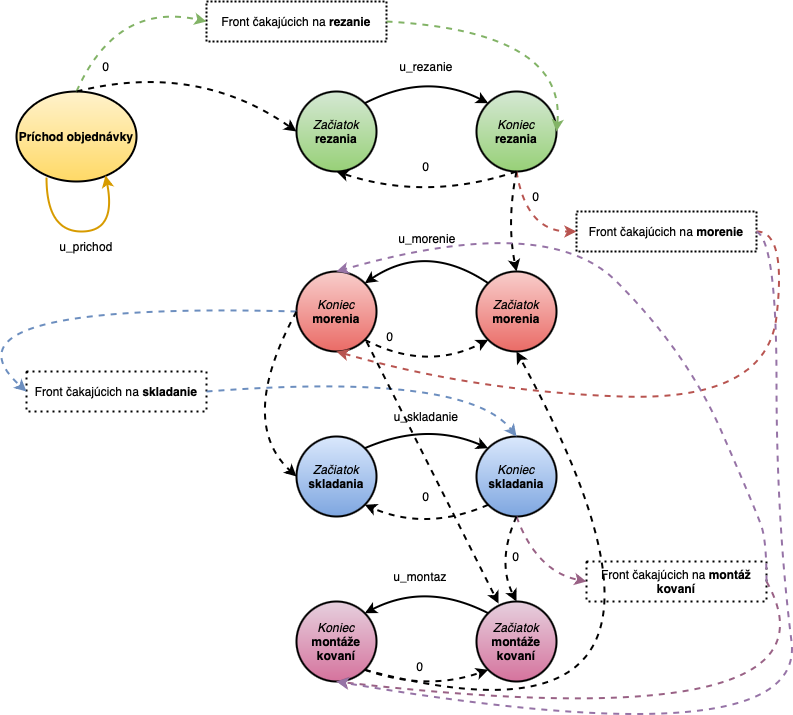

The diagram above was exported from draw.io. Its source (the exported page's mxGraphModel, read from the mxfile embedded in the PNG):
<mxGraphModel dx="1010" dy="675" grid="1" gridSize="10" guides="1" tooltips="1" connect="1" arrows="1" fold="1" page="1" pageScale="1" pageWidth="827" pageHeight="1169" math="0" shadow="0">
  <root>
    <mxCell id="0" />
    <mxCell id="1" parent="0" />
    <mxCell id="ExP0yfeotrht90dCuRNz-1" value="&lt;b&gt;Príchod objednávky&lt;/b&gt;" style="ellipse;whiteSpace=wrap;html=1;fillColor=#fff2cc;gradientColor=#ffd966;strokeColor=#000000;strokeWidth=2;" parent="1" vertex="1">
      <mxGeometry x="40" y="160" width="120" height="90" as="geometry" />
    </mxCell>
    <mxCell id="ExP0yfeotrht90dCuRNz-2" value="" style="curved=1;endArrow=classic;html=1;rounded=0;entryX=0.742;entryY=0.933;entryDx=0;entryDy=0;entryPerimeter=0;exitX=0.25;exitY=0.956;exitDx=0;exitDy=0;exitPerimeter=0;strokeWidth=2;fillColor=#ffcd28;gradientColor=#ffa500;strokeColor=#d79b00;" parent="1" source="ExP0yfeotrht90dCuRNz-1" target="ExP0yfeotrht90dCuRNz-1" edge="1">
      <mxGeometry width="50" height="50" relative="1" as="geometry">
        <mxPoint x="390" y="370" as="sourcePoint" />
        <mxPoint x="440" y="320" as="targetPoint" />
        <Array as="points">
          <mxPoint x="70" y="300" />
          <mxPoint x="140" y="300" />
        </Array>
      </mxGeometry>
    </mxCell>
    <mxCell id="ExP0yfeotrht90dCuRNz-3" value="u_prichod" style="text;html=1;align=center;verticalAlign=middle;whiteSpace=wrap;rounded=0;strokeWidth=1;" parent="1" vertex="1">
      <mxGeometry x="80" y="300" width="60" height="30" as="geometry" />
    </mxCell>
    <mxCell id="ExP0yfeotrht90dCuRNz-4" value="Front čakajúcich na &lt;b&gt;rezanie&lt;/b&gt;" style="rounded=0;whiteSpace=wrap;html=1;strokeWidth=2;dashed=1;dashPattern=1 1;" parent="1" vertex="1">
      <mxGeometry x="230" y="70" width="180" height="40" as="geometry" />
    </mxCell>
    <mxCell id="ExP0yfeotrht90dCuRNz-5" value="&lt;i&gt;Začiatok&lt;/i&gt; &lt;b&gt;rezania&lt;/b&gt;" style="ellipse;whiteSpace=wrap;html=1;aspect=fixed;strokeWidth=2;fillColor=#d5e8d4;gradientColor=#97d077;strokeColor=#000000;" parent="1" vertex="1">
      <mxGeometry x="320" y="160" width="80" height="80" as="geometry" />
    </mxCell>
    <mxCell id="ExP0yfeotrht90dCuRNz-8" value="&lt;i&gt;Koniec&lt;/i&gt; &lt;b&gt;rezania&lt;/b&gt;" style="ellipse;whiteSpace=wrap;html=1;aspect=fixed;strokeWidth=2;fillColor=#d5e8d4;gradientColor=#97d077;strokeColor=#000000;" parent="1" vertex="1">
      <mxGeometry x="500" y="160" width="80" height="80" as="geometry" />
    </mxCell>
    <mxCell id="ExP0yfeotrht90dCuRNz-9" value="0" style="text;html=1;align=center;verticalAlign=middle;whiteSpace=wrap;rounded=0;" parent="1" vertex="1">
      <mxGeometry x="100" y="120" width="60" height="30" as="geometry" />
    </mxCell>
    <mxCell id="ExP0yfeotrht90dCuRNz-12" value="u_rezanie" style="text;html=1;align=center;verticalAlign=middle;whiteSpace=wrap;rounded=0;" parent="1" vertex="1">
      <mxGeometry x="420" y="120" width="60" height="30" as="geometry" />
    </mxCell>
    <mxCell id="ExP0yfeotrht90dCuRNz-14" value="Front čakajúcich na &lt;b&gt;morenie&lt;/b&gt;" style="rounded=0;whiteSpace=wrap;html=1;strokeWidth=2;dashed=1;dashPattern=1 1;" parent="1" vertex="1">
      <mxGeometry x="600" y="280" width="180" height="40" as="geometry" />
    </mxCell>
    <mxCell id="ExP0yfeotrht90dCuRNz-15" value="Front čakajúcich na &lt;b&gt;skladanie&lt;/b&gt;" style="rounded=0;whiteSpace=wrap;html=1;dashed=1;dashPattern=1 2;strokeWidth=2;" parent="1" vertex="1">
      <mxGeometry x="50" y="440" width="180" height="40" as="geometry" />
    </mxCell>
    <mxCell id="ExP0yfeotrht90dCuRNz-16" value="Front čakajúcich na &lt;b&gt;montáž&lt;/b&gt; &lt;b&gt;kovaní&lt;/b&gt;" style="rounded=0;whiteSpace=wrap;html=1;strokeWidth=2;dashed=1;dashPattern=1 2;" parent="1" vertex="1">
      <mxGeometry x="610" y="630" width="180" height="40" as="geometry" />
    </mxCell>
    <mxCell id="ExP0yfeotrht90dCuRNz-17" value="&lt;i&gt;Začiatok&lt;/i&gt; &lt;b&gt;morenia&lt;/b&gt;" style="ellipse;whiteSpace=wrap;html=1;aspect=fixed;strokeWidth=2;fillColor=#f8cecc;gradientColor=#ea6b66;strokeColor=#000000;" parent="1" vertex="1">
      <mxGeometry x="500" y="340" width="80" height="80" as="geometry" />
    </mxCell>
    <mxCell id="ExP0yfeotrht90dCuRNz-18" value="&lt;i&gt;Koniec&lt;/i&gt; &lt;b&gt;morenia&lt;/b&gt;" style="ellipse;whiteSpace=wrap;html=1;aspect=fixed;strokeWidth=2;fillColor=#f8cecc;gradientColor=#ea6b66;strokeColor=#000000;" parent="1" vertex="1">
      <mxGeometry x="320" y="340" width="80" height="80" as="geometry" />
    </mxCell>
    <mxCell id="ExP0yfeotrht90dCuRNz-19" value="&lt;i&gt;Začiatok&lt;/i&gt; &lt;b&gt;skladania&lt;/b&gt;" style="ellipse;whiteSpace=wrap;html=1;aspect=fixed;fillColor=#dae8fc;gradientColor=#7ea6e0;strokeColor=#000000;strokeWidth=2;" parent="1" vertex="1">
      <mxGeometry x="320" y="505" width="80" height="80" as="geometry" />
    </mxCell>
    <mxCell id="ExP0yfeotrht90dCuRNz-20" value="&lt;i&gt;Koniec&lt;/i&gt; &lt;b&gt;skladania&lt;/b&gt;" style="ellipse;whiteSpace=wrap;html=1;aspect=fixed;fillColor=#dae8fc;gradientColor=#7ea6e0;strokeColor=#000000;strokeWidth=2;" parent="1" vertex="1">
      <mxGeometry x="500" y="505" width="80" height="80" as="geometry" />
    </mxCell>
    <mxCell id="ExP0yfeotrht90dCuRNz-21" value="&lt;i&gt;Začiatok&lt;/i&gt; &lt;b&gt;montáže&lt;/b&gt; &lt;b&gt;kovaní&lt;/b&gt;" style="ellipse;whiteSpace=wrap;html=1;aspect=fixed;strokeWidth=2;fillColor=#e6d0de;gradientColor=#d5739d;strokeColor=light-dark(#000000, #b181a0);" parent="1" vertex="1">
      <mxGeometry x="500" y="670" width="80" height="80" as="geometry" />
    </mxCell>
    <mxCell id="ExP0yfeotrht90dCuRNz-22" value="&lt;i&gt;Koniec&lt;/i&gt; &lt;b&gt;montáže&lt;/b&gt; &lt;b&gt;kovaní&lt;/b&gt;" style="ellipse;whiteSpace=wrap;html=1;aspect=fixed;strokeWidth=2;fillColor=#e6d0de;gradientColor=#d5739d;strokeColor=light-dark(#000000, #b181a0);" parent="1" vertex="1">
      <mxGeometry x="320" y="670" width="80" height="80" as="geometry" />
    </mxCell>
    <mxCell id="ExP0yfeotrht90dCuRNz-25" value="0" style="text;html=1;align=center;verticalAlign=middle;whiteSpace=wrap;rounded=0;" parent="1" vertex="1">
      <mxGeometry x="420" y="220" width="60" height="30" as="geometry" />
    </mxCell>
    <mxCell id="ExP0yfeotrht90dCuRNz-29" value="" style="endArrow=classic;html=1;rounded=0;entryX=0;entryY=0.5;entryDx=0;entryDy=0;curved=1;dashed=1;strokeWidth=2;fillColor=#f8cecc;gradientColor=#ea6b66;strokeColor=#b85450;" parent="1" target="ExP0yfeotrht90dCuRNz-14" edge="1">
      <mxGeometry width="50" height="50" relative="1" as="geometry">
        <mxPoint x="540" y="240" as="sourcePoint" />
        <mxPoint x="520" y="320" as="targetPoint" />
        <Array as="points">
          <mxPoint x="550" y="300" />
        </Array>
      </mxGeometry>
    </mxCell>
    <mxCell id="ExP0yfeotrht90dCuRNz-30" value="" style="endArrow=classic;html=1;rounded=0;exitX=0.5;exitY=0;exitDx=0;exitDy=0;entryX=0;entryY=0.5;entryDx=0;entryDy=0;strokeWidth=2;fillColor=#d5e8d4;gradientColor=#97d077;strokeColor=#82b366;curved=1;dashed=1;" parent="1" source="ExP0yfeotrht90dCuRNz-1" target="ExP0yfeotrht90dCuRNz-4" edge="1">
      <mxGeometry width="50" height="50" relative="1" as="geometry">
        <mxPoint x="470" y="370" as="sourcePoint" />
        <mxPoint x="520" y="320" as="targetPoint" />
        <Array as="points">
          <mxPoint x="140" y="70" />
        </Array>
      </mxGeometry>
    </mxCell>
    <mxCell id="ExP0yfeotrht90dCuRNz-31" value="" style="endArrow=classic;html=1;rounded=0;exitX=1;exitY=0.5;exitDx=0;exitDy=0;entryX=1;entryY=0.5;entryDx=0;entryDy=0;curved=1;strokeWidth=2;fillColor=#d5e8d4;gradientColor=#97d077;strokeColor=#82b366;dashed=1;" parent="1" source="ExP0yfeotrht90dCuRNz-4" target="ExP0yfeotrht90dCuRNz-8" edge="1">
      <mxGeometry width="50" height="50" relative="1" as="geometry">
        <mxPoint x="470" y="370" as="sourcePoint" />
        <mxPoint x="520" y="320" as="targetPoint" />
        <Array as="points">
          <mxPoint x="590" y="100" />
        </Array>
      </mxGeometry>
    </mxCell>
    <mxCell id="ExP0yfeotrht90dCuRNz-32" value="" style="endArrow=classic;html=1;rounded=0;exitX=0.5;exitY=0;exitDx=0;exitDy=0;entryX=0;entryY=0.5;entryDx=0;entryDy=0;strokeWidth=2;dashed=1;curved=1;" parent="1" source="ExP0yfeotrht90dCuRNz-1" target="ExP0yfeotrht90dCuRNz-5" edge="1">
      <mxGeometry width="50" height="50" relative="1" as="geometry">
        <mxPoint x="480" y="380" as="sourcePoint" />
        <mxPoint x="530" y="330" as="targetPoint" />
        <Array as="points">
          <mxPoint x="220" y="130" />
        </Array>
      </mxGeometry>
    </mxCell>
    <mxCell id="ExP0yfeotrht90dCuRNz-34" value="" style="endArrow=classic;html=1;rounded=0;exitX=1;exitY=0;exitDx=0;exitDy=0;entryX=0;entryY=0;entryDx=0;entryDy=0;strokeWidth=2;curved=1;" parent="1" source="ExP0yfeotrht90dCuRNz-5" target="ExP0yfeotrht90dCuRNz-8" edge="1">
      <mxGeometry width="50" height="50" relative="1" as="geometry">
        <mxPoint x="480" y="380" as="sourcePoint" />
        <mxPoint x="530" y="330" as="targetPoint" />
        <Array as="points">
          <mxPoint x="450" y="140" />
        </Array>
      </mxGeometry>
    </mxCell>
    <mxCell id="ExP0yfeotrht90dCuRNz-35" value="" style="endArrow=classic;html=1;rounded=0;entryX=0.5;entryY=1;entryDx=0;entryDy=0;exitX=0.5;exitY=1;exitDx=0;exitDy=0;strokeWidth=2;dashed=1;curved=1;" parent="1" source="ExP0yfeotrht90dCuRNz-8" target="ExP0yfeotrht90dCuRNz-5" edge="1">
      <mxGeometry width="50" height="50" relative="1" as="geometry">
        <mxPoint x="480" y="380" as="sourcePoint" />
        <mxPoint x="530" y="330" as="targetPoint" />
        <Array as="points">
          <mxPoint x="450" y="270" />
        </Array>
      </mxGeometry>
    </mxCell>
    <mxCell id="ExP0yfeotrht90dCuRNz-36" value="0" style="text;html=1;align=center;verticalAlign=middle;whiteSpace=wrap;rounded=0;" parent="1" vertex="1">
      <mxGeometry x="530" y="250" width="60" height="30" as="geometry" />
    </mxCell>
    <mxCell id="ExP0yfeotrht90dCuRNz-37" value="" style="endArrow=classic;html=1;rounded=0;entryX=0.5;entryY=0;entryDx=0;entryDy=0;exitX=0.5;exitY=1;exitDx=0;exitDy=0;strokeWidth=2;dashed=1;curved=1;" parent="1" source="ExP0yfeotrht90dCuRNz-8" target="ExP0yfeotrht90dCuRNz-17" edge="1">
      <mxGeometry width="50" height="50" relative="1" as="geometry">
        <mxPoint x="480" y="380" as="sourcePoint" />
        <mxPoint x="530" y="330" as="targetPoint" />
        <Array as="points">
          <mxPoint x="530" y="290" />
        </Array>
      </mxGeometry>
    </mxCell>
    <mxCell id="ExP0yfeotrht90dCuRNz-39" value="" style="endArrow=classic;html=1;rounded=0;entryX=1;entryY=0;entryDx=0;entryDy=0;exitX=0;exitY=0;exitDx=0;exitDy=0;curved=1;strokeWidth=2;" parent="1" source="ExP0yfeotrht90dCuRNz-17" target="ExP0yfeotrht90dCuRNz-18" edge="1">
      <mxGeometry width="50" height="50" relative="1" as="geometry">
        <mxPoint x="480" y="380" as="sourcePoint" />
        <mxPoint x="530" y="330" as="targetPoint" />
        <Array as="points">
          <mxPoint x="450" y="310" />
        </Array>
      </mxGeometry>
    </mxCell>
    <mxCell id="ExP0yfeotrht90dCuRNz-40" value="u_morenie" style="text;html=1;align=center;verticalAlign=middle;whiteSpace=wrap;rounded=0;" parent="1" vertex="1">
      <mxGeometry x="421" y="292" width="60" height="30" as="geometry" />
    </mxCell>
    <mxCell id="ExP0yfeotrht90dCuRNz-43" value="" style="endArrow=classic;html=1;rounded=0;exitX=1;exitY=0.5;exitDx=0;exitDy=0;entryX=0.5;entryY=1;entryDx=0;entryDy=0;strokeWidth=2;fillColor=#f8cecc;gradientColor=#ea6b66;strokeColor=#b85450;curved=1;dashed=1;" parent="1" source="ExP0yfeotrht90dCuRNz-14" target="ExP0yfeotrht90dCuRNz-18" edge="1">
      <mxGeometry width="50" height="50" relative="1" as="geometry">
        <mxPoint x="780" y="290" as="sourcePoint" />
        <mxPoint x="360" y="410" as="targetPoint" />
        <Array as="points">
          <mxPoint x="810" y="300" />
          <mxPoint x="790" y="470" />
          <mxPoint x="500" y="460" />
        </Array>
      </mxGeometry>
    </mxCell>
    <mxCell id="ExP0yfeotrht90dCuRNz-44" value="" style="endArrow=classic;html=1;rounded=0;exitX=1;exitY=1;exitDx=0;exitDy=0;entryX=0;entryY=1;entryDx=0;entryDy=0;curved=1;dashed=1;strokeWidth=2;" parent="1" source="ExP0yfeotrht90dCuRNz-18" target="ExP0yfeotrht90dCuRNz-17" edge="1">
      <mxGeometry width="50" height="50" relative="1" as="geometry">
        <mxPoint x="480" y="380" as="sourcePoint" />
        <mxPoint x="530" y="330" as="targetPoint" />
        <Array as="points">
          <mxPoint x="450" y="440" />
        </Array>
      </mxGeometry>
    </mxCell>
    <mxCell id="ExP0yfeotrht90dCuRNz-45" value="0" style="text;html=1;align=center;verticalAlign=middle;whiteSpace=wrap;rounded=0;" parent="1" vertex="1">
      <mxGeometry x="384" y="390" width="60" height="30" as="geometry" />
    </mxCell>
    <mxCell id="ExP0yfeotrht90dCuRNz-46" value="" style="endArrow=classic;html=1;rounded=0;exitX=1;exitY=0;exitDx=0;exitDy=0;entryX=0;entryY=0;entryDx=0;entryDy=0;strokeWidth=2;curved=1;" parent="1" source="ExP0yfeotrht90dCuRNz-19" target="ExP0yfeotrht90dCuRNz-20" edge="1">
      <mxGeometry width="50" height="50" relative="1" as="geometry">
        <mxPoint x="370" y="380" as="sourcePoint" />
        <mxPoint x="420" y="330" as="targetPoint" />
        <Array as="points">
          <mxPoint x="450" y="490" />
        </Array>
      </mxGeometry>
    </mxCell>
    <mxCell id="ExP0yfeotrht90dCuRNz-47" value="" style="endArrow=classic;html=1;rounded=0;entryX=1;entryY=1;entryDx=0;entryDy=0;exitX=0;exitY=1;exitDx=0;exitDy=0;strokeWidth=2;curved=1;dashed=1;" parent="1" source="ExP0yfeotrht90dCuRNz-20" target="ExP0yfeotrht90dCuRNz-19" edge="1">
      <mxGeometry width="50" height="50" relative="1" as="geometry">
        <mxPoint x="370" y="380" as="sourcePoint" />
        <mxPoint x="420" y="330" as="targetPoint" />
        <Array as="points">
          <mxPoint x="450" y="600" />
        </Array>
      </mxGeometry>
    </mxCell>
    <mxCell id="ExP0yfeotrht90dCuRNz-48" value="u_skladanie" style="text;html=1;align=center;verticalAlign=middle;whiteSpace=wrap;rounded=0;" parent="1" vertex="1">
      <mxGeometry x="420" y="470" width="60" height="30" as="geometry" />
    </mxCell>
    <mxCell id="ExP0yfeotrht90dCuRNz-49" value="0" style="text;html=1;align=center;verticalAlign=middle;whiteSpace=wrap;rounded=0;" parent="1" vertex="1">
      <mxGeometry x="420" y="550" width="60" height="30" as="geometry" />
    </mxCell>
    <mxCell id="ExP0yfeotrht90dCuRNz-50" value="" style="endArrow=classic;html=1;rounded=0;exitX=0;exitY=0.5;exitDx=0;exitDy=0;entryX=0;entryY=0.5;entryDx=0;entryDy=0;curved=1;dashed=1;strokeWidth=2;fillColor=#dae8fc;gradientColor=#7ea6e0;strokeColor=#6c8ebf;" parent="1" source="ExP0yfeotrht90dCuRNz-18" target="ExP0yfeotrht90dCuRNz-15" edge="1">
      <mxGeometry width="50" height="50" relative="1" as="geometry">
        <mxPoint x="370" y="380" as="sourcePoint" />
        <mxPoint x="420" y="330" as="targetPoint" />
        <Array as="points">
          <mxPoint x="-50" y="370" />
        </Array>
      </mxGeometry>
    </mxCell>
    <mxCell id="ExP0yfeotrht90dCuRNz-51" value="" style="endArrow=classic;html=1;rounded=0;exitX=1;exitY=0.5;exitDx=0;exitDy=0;entryX=0.5;entryY=0;entryDx=0;entryDy=0;curved=1;dashed=1;strokeWidth=2;fillColor=#dae8fc;gradientColor=#7ea6e0;strokeColor=#6c8ebf;" parent="1" source="ExP0yfeotrht90dCuRNz-15" target="ExP0yfeotrht90dCuRNz-20" edge="1">
      <mxGeometry width="50" height="50" relative="1" as="geometry">
        <mxPoint x="370" y="380" as="sourcePoint" />
        <mxPoint x="420" y="330" as="targetPoint" />
        <Array as="points">
          <mxPoint x="490" y="440" />
        </Array>
      </mxGeometry>
    </mxCell>
    <mxCell id="ExP0yfeotrht90dCuRNz-52" value="" style="endArrow=classic;html=1;rounded=0;exitX=0;exitY=0.5;exitDx=0;exitDy=0;entryX=0;entryY=0.5;entryDx=0;entryDy=0;strokeWidth=2;curved=1;dashed=1;" parent="1" source="ExP0yfeotrht90dCuRNz-18" target="ExP0yfeotrht90dCuRNz-19" edge="1">
      <mxGeometry width="50" height="50" relative="1" as="geometry">
        <mxPoint x="370" y="500" as="sourcePoint" />
        <mxPoint x="420" y="450" as="targetPoint" />
        <Array as="points">
          <mxPoint x="260" y="490" />
        </Array>
      </mxGeometry>
    </mxCell>
    <mxCell id="ExP0yfeotrht90dCuRNz-53" value="" style="endArrow=classic;html=1;rounded=0;exitX=0.5;exitY=1;exitDx=0;exitDy=0;entryX=0;entryY=0.5;entryDx=0;entryDy=0;dashed=1;strokeWidth=2;fillColor=#e6d0de;gradientColor=#d5739d;strokeColor=#996185;curved=1;" parent="1" source="ExP0yfeotrht90dCuRNz-20" target="ExP0yfeotrht90dCuRNz-16" edge="1">
      <mxGeometry width="50" height="50" relative="1" as="geometry">
        <mxPoint x="370" y="540" as="sourcePoint" />
        <mxPoint x="420" y="490" as="targetPoint" />
        <Array as="points">
          <mxPoint x="560" y="640" />
        </Array>
      </mxGeometry>
    </mxCell>
    <mxCell id="ExP0yfeotrht90dCuRNz-54" value="" style="endArrow=classic;html=1;rounded=0;exitX=0.5;exitY=1;exitDx=0;exitDy=0;entryX=0.5;entryY=0;entryDx=0;entryDy=0;strokeWidth=2;curved=1;dashed=1;" parent="1" source="ExP0yfeotrht90dCuRNz-20" target="ExP0yfeotrht90dCuRNz-21" edge="1">
      <mxGeometry width="50" height="50" relative="1" as="geometry">
        <mxPoint x="370" y="490" as="sourcePoint" />
        <mxPoint x="420" y="440" as="targetPoint" />
        <Array as="points">
          <mxPoint x="520" y="630" />
        </Array>
      </mxGeometry>
    </mxCell>
    <mxCell id="ExP0yfeotrht90dCuRNz-55" value="0" style="text;html=1;align=center;verticalAlign=middle;whiteSpace=wrap;rounded=0;" parent="1" vertex="1">
      <mxGeometry x="510" y="610" width="60" height="30" as="geometry" />
    </mxCell>
    <mxCell id="ExP0yfeotrht90dCuRNz-56" value="" style="endArrow=classic;html=1;rounded=0;exitX=0;exitY=0;exitDx=0;exitDy=0;entryX=1;entryY=0;entryDx=0;entryDy=0;strokeWidth=2;curved=1;" parent="1" source="ExP0yfeotrht90dCuRNz-21" target="ExP0yfeotrht90dCuRNz-22" edge="1">
      <mxGeometry width="50" height="50" relative="1" as="geometry">
        <mxPoint x="370" y="690" as="sourcePoint" />
        <mxPoint x="420" y="640" as="targetPoint" />
        <Array as="points">
          <mxPoint x="450" y="650" />
        </Array>
      </mxGeometry>
    </mxCell>
    <mxCell id="ExP0yfeotrht90dCuRNz-57" value="u_montaz" style="text;html=1;align=center;verticalAlign=middle;whiteSpace=wrap;rounded=0;" parent="1" vertex="1">
      <mxGeometry x="414" y="630" width="60" height="30" as="geometry" />
    </mxCell>
    <mxCell id="ExP0yfeotrht90dCuRNz-58" value="" style="endArrow=classic;html=1;rounded=0;exitX=1;exitY=1;exitDx=0;exitDy=0;entryX=0;entryY=1;entryDx=0;entryDy=0;strokeWidth=2;dashed=1;curved=1;" parent="1" source="ExP0yfeotrht90dCuRNz-22" target="ExP0yfeotrht90dCuRNz-21" edge="1">
      <mxGeometry width="50" height="50" relative="1" as="geometry">
        <mxPoint x="370" y="690" as="sourcePoint" />
        <mxPoint x="420" y="640" as="targetPoint" />
        <Array as="points">
          <mxPoint x="450" y="760" />
        </Array>
      </mxGeometry>
    </mxCell>
    <mxCell id="ExP0yfeotrht90dCuRNz-59" value="0" style="text;html=1;align=center;verticalAlign=middle;whiteSpace=wrap;rounded=0;" parent="1" vertex="1">
      <mxGeometry x="414" y="720" width="60" height="30" as="geometry" />
    </mxCell>
    <mxCell id="ExP0yfeotrht90dCuRNz-60" value="" style="endArrow=classic;html=1;rounded=0;exitX=1;exitY=0.5;exitDx=0;exitDy=0;entryX=0.5;entryY=1;entryDx=0;entryDy=0;curved=1;dashed=1;strokeWidth=2;fillColor=#e6d0de;gradientColor=#d5739d;strokeColor=#996185;" parent="1" source="ExP0yfeotrht90dCuRNz-16" target="ExP0yfeotrht90dCuRNz-22" edge="1">
      <mxGeometry width="50" height="50" relative="1" as="geometry">
        <mxPoint x="370" y="600" as="sourcePoint" />
        <mxPoint x="420" y="550" as="targetPoint" />
        <Array as="points">
          <mxPoint x="880" y="810" />
        </Array>
      </mxGeometry>
    </mxCell>
    <mxCell id="pu5RvgSUy4S_XeFUE6lE-1" value="" style="endArrow=classic;html=1;rounded=0;exitX=1;exitY=1;exitDx=0;exitDy=0;entryX=0.5;entryY=1;entryDx=0;entryDy=0;strokeWidth=2;curved=1;dashed=1;" edge="1" parent="1" source="ExP0yfeotrht90dCuRNz-22" target="ExP0yfeotrht90dCuRNz-17">
      <mxGeometry width="50" height="50" relative="1" as="geometry">
        <mxPoint x="390" y="510" as="sourcePoint" />
        <mxPoint x="440" y="460" as="targetPoint" />
        <Array as="points">
          <mxPoint x="770" y="840" />
        </Array>
      </mxGeometry>
    </mxCell>
    <mxCell id="pu5RvgSUy4S_XeFUE6lE-2" value="" style="endArrow=classic;html=1;rounded=0;exitX=1;exitY=0.5;exitDx=0;exitDy=0;strokeWidth=2;dashed=1;fillColor=#e1d5e7;strokeColor=#9673a6;curved=1;" edge="1" parent="1" source="ExP0yfeotrht90dCuRNz-14">
      <mxGeometry width="50" height="50" relative="1" as="geometry">
        <mxPoint x="390" y="540" as="sourcePoint" />
        <mxPoint x="360" y="750" as="targetPoint" />
        <Array as="points">
          <mxPoint x="800" y="310" />
          <mxPoint x="800" y="590" />
          <mxPoint x="830" y="830" />
        </Array>
      </mxGeometry>
    </mxCell>
    <mxCell id="pu5RvgSUy4S_XeFUE6lE-3" value="" style="endArrow=classic;html=1;rounded=0;entryX=0.275;entryY=0.025;entryDx=0;entryDy=0;entryPerimeter=0;strokeWidth=2;dashed=1;" edge="1" parent="1" target="ExP0yfeotrht90dCuRNz-21">
      <mxGeometry width="50" height="50" relative="1" as="geometry">
        <mxPoint x="390" y="410" as="sourcePoint" />
        <mxPoint x="600" y="570" as="targetPoint" />
      </mxGeometry>
    </mxCell>
    <mxCell id="pu5RvgSUy4S_XeFUE6lE-4" value="" style="endArrow=classic;html=1;rounded=0;exitX=1;exitY=0.5;exitDx=0;exitDy=0;entryX=0.5;entryY=0;entryDx=0;entryDy=0;curved=1;strokeWidth=2;dashed=1;fillColor=#e1d5e7;strokeColor=#9673a6;" edge="1" parent="1" source="ExP0yfeotrht90dCuRNz-16" target="ExP0yfeotrht90dCuRNz-18">
      <mxGeometry width="50" height="50" relative="1" as="geometry">
        <mxPoint x="550" y="620" as="sourcePoint" />
        <mxPoint x="600" y="570" as="targetPoint" />
        <Array as="points">
          <mxPoint x="790" y="610" />
          <mxPoint x="780" y="580" />
          <mxPoint x="710" y="420" />
          <mxPoint x="570" y="280" />
        </Array>
      </mxGeometry>
    </mxCell>
  </root>
</mxGraphModel>